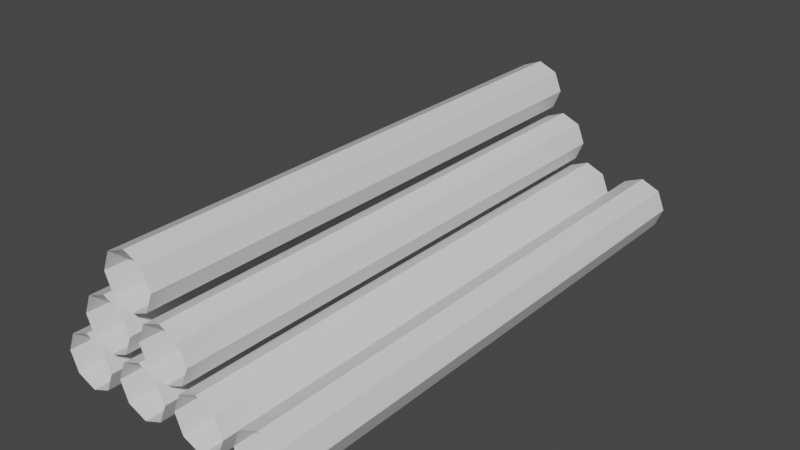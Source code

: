 # Source: blend.blend  (saved by Blender 2.81.16; exported with 4.5.12 LTS)
import bpy
from mathutils import Matrix  # noqa: F401  (used for matrix-valued properties, if any)

bpy.ops.wm.read_factory_settings(use_empty=True)
scene = bpy.context.scene
scene.name = 'Scene'

# ---- collections
col_x = bpy.data.collections.new('сложенные_трубы'); scene.collection.children.link(col_x)

# ---- materials (node trees are filled in below, after node groups)
mat_material = bpy.data.materials.new('Material')
mat_material.alpha_threshold = 0.0
mat_material.use_transparent_shadow = False
mat_material.line_color = (0.0, 0.0, 0.0, 1.0)

# ---- material node trees
mat_material.use_nodes = True; mat_material.node_tree.nodes.clear()
_N = mat_material.node_tree.nodes; _L = mat_material.node_tree.links
n0 = _N.new('ShaderNodeOutputMaterial'); n0.name = 'Material Output'; n0.location = (300, 300)
n1 = _N.new('ShaderNodeBsdfPrincipled'); n1.name = 'Principled BSDF'; n1.location = (10, 300)
n1.distribution = 'GGX'
n1.subsurface_method = 'BURLEY'
n1.inputs[2].default_value = 0.4
n1.inputs[3].default_value = 1.45
n1.inputs[27].default_value = (0.0, 0.0, 0.0, 1.0)
n1.inputs[28].default_value = 1.0
_L.new(n1.outputs[0], n0.inputs[0])
n0.is_active_output = True

# ---- world
world_world = bpy.data.worlds.new('World'); scene.world = world_world
world_world.use_nodes = True; world_world.node_tree.nodes.clear()
_N = world_world.node_tree.nodes; _L = world_world.node_tree.links
n0 = _N.new('ShaderNodeOutputWorld'); n0.name = 'World Output'; n0.location = (300, 300)
n1 = _N.new('ShaderNodeBackground'); n1.name = 'Background'; n1.location = (10, 300)
n1.inputs[0].default_value = (0.05088, 0.05088, 0.05088, 1.0)
_L.new(n1.outputs[0], n0.inputs[0])
n0.is_active_output = True
world_world.color = (0.05088, 0.05088, 0.05088)
world_world.use_sun_shadow = False
world_world.sun_shadow_jitter_overblur = 0.0

# ---- meshes
me_cube = bpy.data.meshes.new('Cube')
me_cube.from_pydata([(-1.776e-15, 5.0, 1.074), (1.776e-15, -5.0, 1.074), (0.3536, 5.0, 0.9272), (0.3536, -5.0, 0.9272), (0.5, 5.0, 0.5737), (0.5, -5.0, 0.5737), (0.3536, 5.0, 0.2201), (0.3536, -5.0, 0.2201), (-4.371e-08, 5.0, 0.07369), (-4.371e-08, -5.0, 0.0737), (-0.3536, 5.0, 0.2201), (-0.3536, -5.0, 0.2201), (-0.5, 5.0, 0.5737), (-0.5, -5.0, 0.5737), (-0.3536, 5.0, 0.9272), (-0.3536, -5.0, 0.9272), (1.2, 5.0, 1.074), (1.2, -5.0, 1.074), (1.554, 5.0, 0.9272), (1.554, -5.0, 0.9272), (1.7, 5.0, 0.5737), (1.7, -5.0, 0.5737), (1.554, 5.0, 0.2201), (1.554, -5.0, 0.2201), (1.2, 5.0, 0.07369), (1.2, -5.0, 0.0737), (0.8464, 5.0, 0.2201), (0.8464, -5.0, 0.2201), (0.7, 5.0, 0.5737), (0.7, -5.0, 0.5737), (0.8464, 5.0, 0.9272), (0.8464, -5.0, 0.9272), (2.4, 5.0, 1.074), (2.4, -5.0, 1.074), (2.754, 5.0, 0.9272), (2.754, -5.0, 0.9272), (2.9, 5.0, 0.5737), (2.9, -5.0, 0.5737), (2.754, 5.0, 0.2201), (2.754, -5.0, 0.2201), (2.4, 5.0, 0.07369), (2.4, -5.0, 0.0737), (2.046, 5.0, 0.2201), (2.046, -5.0, 0.2201), (1.9, 5.0, 0.5737), (1.9, -5.0, 0.5737), (2.046, 5.0, 0.9272), (2.046, -5.0, 0.9272), (3.6, 5.0, 1.074), (3.6, -5.0, 1.074), (3.954, 5.0, 0.9272), (3.954, -5.0, 0.9272), (4.1, 5.0, 0.5737), (4.1, -5.0, 0.5737), (3.954, 5.0, 0.2201), (3.954, -5.0, 0.2201), (3.6, 5.0, 0.07369), (3.6, -5.0, 0.0737), (3.246, 5.0, 0.2201), (3.246, -5.0, 0.2201), (3.1, 5.0, 0.5737), (3.1, -5.0, 0.5737), (3.246, 5.0, 0.9272), (3.246, -5.0, 0.9272), (0.5764, 5.0, 1.95), (0.5764, -5.0, 1.95), (0.9299, 5.0, 1.804), (0.9299, -5.0, 1.804), (1.076, 5.0, 1.45), (1.076, -5.0, 1.45), (0.9299, 5.0, 1.096), (0.9299, -5.0, 1.096), (0.5764, 5.0, 0.95), (0.5764, -5.0, 0.95), (0.2228, 5.0, 1.096), (0.2228, -5.0, 1.096), (0.07639, 5.0, 1.45), (0.07639, -5.0, 1.45), (0.2228, 5.0, 1.804), (0.2228, -5.0, 1.804), (1.776, 5.0, 1.95), (1.776, -5.0, 1.95), (2.13, 5.0, 1.804), (2.13, -5.0, 1.804), (2.276, 5.0, 1.45), (2.276, -5.0, 1.45), (2.13, 5.0, 1.096), (2.13, -5.0, 1.096), (1.776, 5.0, 0.95), (1.776, -5.0, 0.95), (1.423, 5.0, 1.096), (1.423, -5.0, 1.096), (1.276, 5.0, 1.45), (1.276, -5.0, 1.45), (1.423, 5.0, 1.804), (1.423, -5.0, 1.804), (1.181, 5.0, 2.878), (1.181, -5.0, 2.878), (1.535, 5.0, 2.732), (1.535, -5.0, 2.732), (1.681, 5.0, 2.378), (1.681, -5.0, 2.378), (1.535, 5.0, 2.024), (1.535, -5.0, 2.024), (1.181, 5.0, 1.878), (1.181, -5.0, 1.878), (0.8275, 5.0, 2.024), (0.8275, -5.0, 2.024), (0.681, 5.0, 2.378), (0.681, -5.0, 2.378), (0.8275, 5.0, 2.732), (0.8275, -5.0, 2.732)], [], [(0, 1, 3, 2), (2, 3, 5, 4), (4, 5, 7, 6), (6, 7, 9, 8), (8, 9, 11, 10), (10, 11, 13, 12), (12, 13, 15, 14), (14, 15, 1, 0), (16, 17, 19, 18), (18, 19, 21, 20), (20, 21, 23, 22), (22, 23, 25, 24), (24, 25, 27, 26), (26, 27, 29, 28), (28, 29, 31, 30), (30, 31, 17, 16), (32, 33, 35, 34), (34, 35, 37, 36), (36, 37, 39, 38), (38, 39, 41, 40), (40, 41, 43, 42), (42, 43, 45, 44), (44, 45, 47, 46), (46, 47, 33, 32), (48, 49, 51, 50), (50, 51, 53, 52), (52, 53, 55, 54), (54, 55, 57, 56), (56, 57, 59, 58), (58, 59, 61, 60), (60, 61, 63, 62), (62, 63, 49, 48), (64, 65, 67, 66), (66, 67, 69, 68), (68, 69, 71, 70), (70, 71, 73, 72), (72, 73, 75, 74), (74, 75, 77, 76), (76, 77, 79, 78), (78, 79, 65, 64), (80, 81, 83, 82), (82, 83, 85, 84), (84, 85, 87, 86), (86, 87, 89, 88), (88, 89, 91, 90), (90, 91, 93, 92), (92, 93, 95, 94), (94, 95, 81, 80), (96, 97, 99, 98), (98, 99, 101, 100), (100, 101, 103, 102), (102, 103, 105, 104), (104, 105, 107, 106), (106, 107, 109, 108), (108, 109, 111, 110), (110, 111, 97, 96)])
_uv = me_cube.uv_layers.new(name='UVMap')
_uv.uv.foreach_set('vector', [1.0, 0.5, 1.0, 1.0, 0.875, 1.0, 0.875, 0.5, 0.875, 0.5, 0.875, 1.0, 0.75, 1.0, 0.75, 0.5, 0.75, 0.5, 0.75, 1.0, 0.625, 1.0, 0.625, 0.5, 0.625, 0.5, 0.625, 1.0, 0.5, 1.0, 0.5, 0.5, 0.5, 0.5, 0.5, 1.0, 0.375, 1.0, 0.375, 0.5, 0.375, 0.5, 0.375, 1.0, 0.25, 1.0, 0.25, 0.5, 0.25, 0.5, 0.25, 1.0, 0.125, 1.0, 0.125, 0.5, 0.125, 0.5, 0.125, 1.0, 0.0, 1.0, 0.0, 0.5, 1.0, 0.5, 1.0, 1.0, 0.875, 1.0, 0.875, 0.5, 0.875, 0.5, 0.875, 1.0, 0.75, 1.0, 0.75, 0.5, 0.75, 0.5, 0.75, 1.0, 0.625, 1.0, 0.625, 0.5, 0.625, 0.5, 0.625, 1.0, 0.5, 1.0, 0.5, 0.5, 0.5, 0.5, 0.5, 1.0, 0.375, 1.0, 0.375, 0.5, 0.375, 0.5, 0.375, 1.0, 0.25, 1.0, 0.25, 0.5, 0.25, 0.5, 0.25, 1.0, 0.125, 1.0, 0.125, 0.5, 0.125, 0.5, 0.125, 1.0, 0.0, 1.0, 0.0, 0.5, 1.0, 0.5, 1.0, 1.0, 0.875, 1.0, 0.875, 0.5, 0.875, 0.5, 0.875, 1.0, 0.75, 1.0, 0.75, 0.5, 0.75, 0.5, 0.75, 1.0, 0.625, 1.0, 0.625, 0.5, 0.625, 0.5, 0.625, 1.0, 0.5, 1.0, 0.5, 0.5, 0.5, 0.5, 0.5, 1.0, 0.375, 1.0, 0.375, 0.5, 0.375, 0.5, 0.375, 1.0, 0.25, 1.0, 0.25, 0.5, 0.25, 0.5, 0.25, 1.0, 0.125, 1.0, 0.125, 0.5, 0.125, 0.5, 0.125, 1.0, 0.0, 1.0, 0.0, 0.5, 1.0, 0.5, 1.0, 1.0, 0.875, 1.0, 0.875, 0.5, 0.875, 0.5, 0.875, 1.0, 0.75, 1.0, 0.75, 0.5, 0.75, 0.5, 0.75, 1.0, 0.625, 1.0, 0.625, 0.5, 0.625, 0.5, 0.625, 1.0, 0.5, 1.0, 0.5, 0.5, 0.5, 0.5, 0.5, 1.0, 0.375, 1.0, 0.375, 0.5, 0.375, 0.5, 0.375, 1.0, 0.25, 1.0, 0.25, 0.5, 0.25, 0.5, 0.25, 1.0, 0.125, 1.0, 0.125, 0.5, 0.125, 0.5, 0.125, 1.0, 0.0, 1.0, 0.0, 0.5, 1.0, 0.5, 1.0, 1.0, 0.875, 1.0, 0.875, 0.5, 0.875, 0.5, 0.875, 1.0, 0.75, 1.0, 0.75, 0.5, 0.75, 0.5, 0.75, 1.0, 0.625, 1.0, 0.625, 0.5, 0.625, 0.5, 0.625, 1.0, 0.5, 1.0, 0.5, 0.5, 0.5, 0.5, 0.5, 1.0, 0.375, 1.0, 0.375, 0.5, 0.375, 0.5, 0.375, 1.0, 0.25, 1.0, 0.25, 0.5, 0.25, 0.5, 0.25, 1.0, 0.125, 1.0, 0.125, 0.5, 0.125, 0.5, 0.125, 1.0, 0.0, 1.0, 0.0, 0.5, 1.0, 0.5, 1.0, 1.0, 0.875, 1.0, 0.875, 0.5, 0.875, 0.5, 0.875, 1.0, 0.75, 1.0, 0.75, 0.5, 0.75, 0.5, 0.75, 1.0, 0.625, 1.0, 0.625, 0.5, 0.625, 0.5, 0.625, 1.0, 0.5, 1.0, 0.5, 0.5, 0.5, 0.5, 0.5, 1.0, 0.375, 1.0, 0.375, 0.5, 0.375, 0.5, 0.375, 1.0, 0.25, 1.0, 0.25, 0.5, 0.25, 0.5, 0.25, 1.0, 0.125, 1.0, 0.125, 0.5, 0.125, 0.5, 0.125, 1.0, 0.0, 1.0, 0.0, 0.5, 1.0, 0.5, 1.0, 1.0, 0.875, 1.0, 0.875, 0.5, 0.875, 0.5, 0.875, 1.0, 0.75, 1.0, 0.75, 0.5, 0.75, 0.5, 0.75, 1.0, 0.625, 1.0, 0.625, 0.5, 0.625, 0.5, 0.625, 1.0, 0.5, 1.0, 0.5, 0.5, 0.5, 0.5, 0.5, 1.0, 0.375, 1.0, 0.375, 0.5, 0.375, 0.5, 0.375, 1.0, 0.25, 1.0, 0.25, 0.5, 0.25, 0.5, 0.25, 1.0, 0.125, 1.0, 0.125, 0.5, 0.125, 0.5, 0.125, 1.0, 0.0, 1.0, 0.0, 0.5])
me_cube.materials.append(mat_material)
me_cube.use_remesh_preserve_volume = False
me_cube.use_remesh_preserve_attributes = False
me_cube.use_mirror_vertex_groups = False
me_cube.update()

# ---- objects
ob_x = bpy.data.objects.new('сложенные_трубы', me_cube)

# ---- transforms, parenting, visibility, modifiers, constraints
ob_x.location = (0.0, 0.0, 0.0)
ob_x.lock_rotations_4d = False
ob_x.empty_display_type = 'ARROWS'
ob_x.lineart.crease_threshold = 0.0

# ---- collection membership
col_x.objects.link(ob_x)

# ---- scene / render settings (as saved in the file)
scene.frame_start = 1; scene.frame_end = 250; scene.frame_set(1)
scene.render.engine = 'BLENDER_EEVEE_NEXT'
scene.cycles.use_denoising = False
scene.cycles.samples = 128
scene.cycles.sampling_pattern = 'TABULATED_SOBOL'
scene.cycles.use_adaptive_sampling = False
scene.cycles.use_light_tree = False
scene.view_settings.view_transform = 'Filmic'
bpy.context.view_layer.update()

# ---- added for rendering (the .blend has no active camera and no usable light): camera, sun
cam_auto = bpy.data.cameras.new('AutoCamera')
cam_auto.lens = 50.0
cam_auto.sensor_width = 36.0
cam_auto.clip_end = 1000.0
ob_auto_camera = bpy.data.objects.new('AutoCamera', cam_auto)
scene.collection.objects.link(ob_auto_camera)
ob_auto_camera.location = (12.3095, -12.6114, 9.88349)
ob_auto_camera.rotation_euler = (1.09748, -7.21219e-08, 0.694738)
scene.camera = ob_auto_camera
light_auto_sun = bpy.data.lights.new('AutoSun', 'SUN')
light_auto_sun.energy = 3.0
light_auto_sun.angle = 0.0523599
ob_auto_sun = bpy.data.objects.new('AutoSun', light_auto_sun)
scene.collection.objects.link(ob_auto_sun)
ob_auto_sun.rotation_euler = (0.872665, 0.174533, 0.523599)
bpy.context.view_layer.update()
